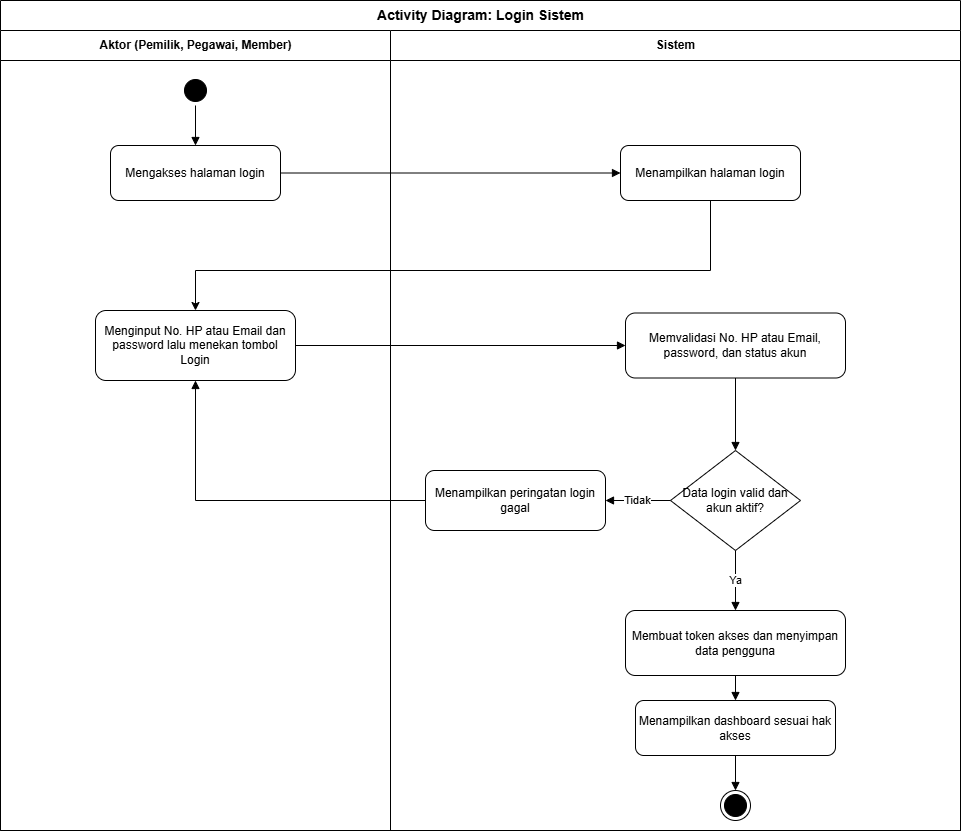

The diagram above was exported from draw.io. Its source (the exported page's mxGraphModel, read from the mxfile embedded in the PNG):
<mxGraphModel dx="1030" dy="574" grid="1" gridSize="10" guides="1" tooltips="1" connect="1" arrows="1" fold="1" page="1" pageScale="1" pageWidth="1169" pageHeight="827" math="0" shadow="0">
  <root>
    <mxCell id="0" />
    <mxCell id="1" parent="0" />
    <mxCell id="title" parent="1" style="swimlane;html=1;startSize=30;horizontal=1;fillColor=#ffffff;strokeColor=#000000;fontStyle=1;fontSize=14;align=center;" value="Activity Diagram: Login Sistem" vertex="1">
      <mxGeometry height="830" width="960" x="70" y="20" as="geometry" />
    </mxCell>
    <mxCell id="lane-aktor" parent="title" style="swimlane;html=1;startSize=30;horizontal=1;fillColor=#ffffff;strokeColor=#000000;fontStyle=1;" value="Aktor (Pemilik, Pegawai, Member)" vertex="1">
      <mxGeometry height="800" width="390" y="30" as="geometry" />
    </mxCell>
    <mxCell id="start" parent="lane-aktor" style="ellipse;shape=startState;html=1;fillColor=#000000;strokeColor=#000000;" value="" vertex="1">
      <mxGeometry height="30" width="30" x="180" y="45" as="geometry" />
    </mxCell>
    <mxCell id="access-login" parent="lane-aktor" style="rounded=1;whiteSpace=wrap;html=1;fillColor=#ffffff;strokeColor=#000000;" value="Mengakses halaman login" vertex="1">
      <mxGeometry height="55" width="170" x="110" y="115" as="geometry" />
    </mxCell>
    <mxCell id="input-login" parent="lane-aktor" style="rounded=1;whiteSpace=wrap;html=1;fillColor=#ffffff;strokeColor=#000000;" value="Menginput No. HP atau Email dan password lalu menekan tombol Login" vertex="1">
      <mxGeometry height="70" width="200" x="95" y="280" as="geometry" />
    </mxCell>
    <mxCell id="lane-sistem" parent="title" style="swimlane;html=1;startSize=30;horizontal=1;fillColor=#ffffff;strokeColor=#000000;fontStyle=1;" value="Sistem" vertex="1">
      <mxGeometry height="800" width="570" x="390" y="30" as="geometry" />
    </mxCell>
    <mxCell id="show-login" parent="lane-sistem" style="rounded=1;whiteSpace=wrap;html=1;fillColor=#ffffff;strokeColor=#000000;" value="Menampilkan halaman login" vertex="1">
      <mxGeometry height="55" width="180" x="230" y="115" as="geometry" />
    </mxCell>
    <mxCell id="validate-login" parent="lane-sistem" style="rounded=1;whiteSpace=wrap;html=1;fillColor=#ffffff;strokeColor=#000000;" value="Memvalidasi No. HP atau Email, password, dan status akun" vertex="1">
      <mxGeometry height="65" width="220" x="235" y="282.5" as="geometry" />
    </mxCell>
    <mxCell id="decision-valid" parent="lane-sistem" style="rhombus;whiteSpace=wrap;html=1;fillColor=#ffffff;strokeColor=#000000;" value="Data login valid dan akun aktif?" vertex="1">
      <mxGeometry height="100" width="130" x="280" y="420" as="geometry" />
    </mxCell>
    <mxCell id="show-error" parent="lane-sistem" style="rounded=1;whiteSpace=wrap;html=1;fillColor=#ffffff;strokeColor=#000000;" value="Menampilkan peringatan login gagal" vertex="1">
      <mxGeometry height="60" width="180" x="35" y="440" as="geometry" />
    </mxCell>
    <mxCell id="store-token" parent="lane-sistem" style="rounded=1;whiteSpace=wrap;html=1;fillColor=#ffffff;strokeColor=#000000;" value="Membuat token akses dan menyimpan data pengguna" vertex="1">
      <mxGeometry height="65" width="220" x="235" y="580" as="geometry" />
    </mxCell>
    <mxCell id="show-dashboard" parent="lane-sistem" style="rounded=1;whiteSpace=wrap;html=1;fillColor=#ffffff;strokeColor=#000000;" value="Menampilkan dashboard sesuai hak akses" vertex="1">
      <mxGeometry height="55" width="200" x="245" y="670" as="geometry" />
    </mxCell>
    <mxCell id="end" parent="lane-sistem" style="ellipse;shape=endState;html=1;fillColor=#000000;strokeColor=#000000;" value="" vertex="1">
      <mxGeometry height="30" width="30" x="330" y="760" as="geometry" />
    </mxCell>
    <mxCell id="edge1" edge="1" parent="title" source="start" style="edgeStyle=orthogonalEdgeStyle;rounded=0;orthogonalLoop=1;jettySize=auto;html=1;endArrow=block;" target="access-login">
      <mxGeometry relative="1" as="geometry" />
    </mxCell>
    <mxCell id="edge2" edge="1" parent="title" source="access-login" style="edgeStyle=orthogonalEdgeStyle;rounded=0;orthogonalLoop=1;jettySize=auto;html=1;endArrow=block;" target="show-login">
      <mxGeometry relative="1" as="geometry" />
    </mxCell>
    <mxCell id="edge4" edge="1" parent="title" source="input-login" style="edgeStyle=orthogonalEdgeStyle;rounded=0;orthogonalLoop=1;jettySize=auto;html=1;endArrow=block;" target="validate-login">
      <mxGeometry relative="1" as="geometry" />
    </mxCell>
    <mxCell id="edge5" edge="1" parent="title" source="validate-login" style="edgeStyle=orthogonalEdgeStyle;rounded=0;orthogonalLoop=1;jettySize=auto;html=1;endArrow=block;" target="decision-valid">
      <mxGeometry relative="1" as="geometry" />
    </mxCell>
    <mxCell id="edge6" edge="1" parent="title" source="decision-valid" style="edgeStyle=orthogonalEdgeStyle;rounded=0;orthogonalLoop=1;jettySize=auto;html=1;endArrow=block;" target="show-error" value="Tidak">
      <mxGeometry relative="1" as="geometry" />
    </mxCell>
    <mxCell id="edge7" edge="1" parent="title" source="show-error" style="edgeStyle=orthogonalEdgeStyle;rounded=0;orthogonalLoop=1;jettySize=auto;html=1;endArrow=block;" target="input-login">
      <mxGeometry relative="1" as="geometry">
        <Array as="points">
          <mxPoint x="195" y="500" />
        </Array>
      </mxGeometry>
    </mxCell>
    <mxCell id="edge8" edge="1" parent="title" source="decision-valid" style="edgeStyle=orthogonalEdgeStyle;rounded=0;orthogonalLoop=1;jettySize=auto;html=1;endArrow=block;" target="store-token" value="Ya">
      <mxGeometry relative="1" as="geometry" />
    </mxCell>
    <mxCell id="edge9" edge="1" parent="title" source="store-token" style="edgeStyle=orthogonalEdgeStyle;rounded=0;orthogonalLoop=1;jettySize=auto;html=1;endArrow=block;" target="show-dashboard">
      <mxGeometry relative="1" as="geometry" />
    </mxCell>
    <mxCell id="edge10" edge="1" parent="title" source="show-dashboard" style="edgeStyle=orthogonalEdgeStyle;rounded=0;orthogonalLoop=1;jettySize=auto;html=1;endArrow=block;" target="end">
      <mxGeometry relative="1" as="geometry" />
    </mxCell>
    <mxCell id="tfsOZ6WoKoBemS1TSrWo-1" edge="1" parent="title" source="show-login" style="edgeStyle=orthogonalEdgeStyle;rounded=0;orthogonalLoop=1;jettySize=auto;html=1;entryX=0.5;entryY=0;entryDx=0;entryDy=0;" target="input-login">
      <mxGeometry relative="1" as="geometry">
        <Array as="points">
          <mxPoint x="710" y="270" />
          <mxPoint x="195" y="270" />
        </Array>
      </mxGeometry>
    </mxCell>
  </root>
</mxGraphModel>